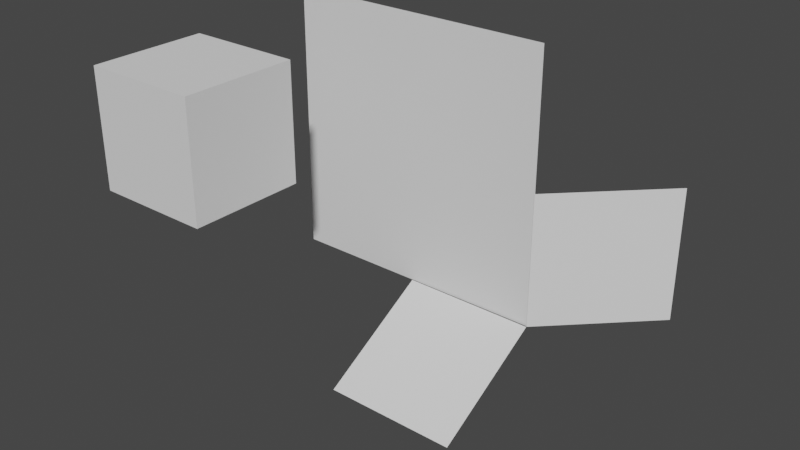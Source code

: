 # Source: l2.blend  (saved by Blender 2.80.41; exported with 4.5.12 LTS)
import bpy
from mathutils import Matrix  # noqa: F401  (used for matrix-valued properties, if any)

bpy.ops.wm.read_factory_settings(use_empty=True)
scene = bpy.context.scene
scene.name = 'Scene'

# ---- collections
col_export = bpy.data.collections.new('EXPORT'); scene.collection.children.link(col_export)
col_collection_2 = bpy.data.collections.new('Collection 2'); scene.collection.children.link(col_collection_2)

# ---- world
world_world = bpy.data.worlds.new('World'); scene.world = world_world
world_world.use_nodes = True; world_world.node_tree.nodes.clear()
_N = world_world.node_tree.nodes; _L = world_world.node_tree.links
n0 = _N.new('ShaderNodeOutputWorld'); n0.name = 'World Output'; n0.location = (300, 300)
n1 = _N.new('ShaderNodeBackground'); n1.name = 'Background'; n1.location = (10, 300)
n1.inputs[0].default_value = (0.05088, 0.05088, 0.05088, 1.0)
_L.new(n1.outputs[0], n0.inputs[0])
n0.is_active_output = True
world_world.color = (0.05088, 0.05088, 0.05088)
world_world.use_sun_shadow = False
world_world.sun_shadow_jitter_overblur = 0.0

# ---- meshes
me_plane = bpy.data.meshes.new('Plane')
me_plane.from_pydata([(-1.0, -1.0, 0.0), (1.0, -1.0, 0.0), (-1.0, 1.0, 0.0), (1.0, 1.0, 0.0)], [], [(0, 1, 3, 2)])
_uv = me_plane.uv_layers.new(name='UVMap')
_uv.uv.foreach_set('vector', [0.0, 0.0, 1.0, 0.0, 1.0, 1.0, 0.0, 1.0])
me_plane.use_remesh_preserve_volume = False
me_plane.use_remesh_preserve_attributes = False
me_plane.use_mirror_vertex_groups = False
me_plane.update()
me_plane_002 = bpy.data.meshes.new('Plane.002')
me_plane_002.from_pydata([(-1.0, -1.0, 0.0), (1.0, -1.0, 0.0), (-1.0, 1.0, 0.0), (1.0, 1.0, 0.0)], [], [(0, 1, 3, 2)])
_uv = me_plane_002.uv_layers.new(name='UVMap')
_uv.uv.foreach_set('vector', [0.0, 0.0, 1.0, 0.0, 1.0, 1.0, 0.0, 1.0])
me_plane_002.use_remesh_preserve_volume = False
me_plane_002.use_remesh_preserve_attributes = False
me_plane_002.use_mirror_vertex_groups = False
me_plane_002.update()
me_plane_005 = bpy.data.meshes.new('Plane.005')
me_plane_005.from_pydata([(-1.0, -1.0, 0.0), (1.0, -1.0, 0.0), (-1.0, 1.0, 0.0), (1.0, 1.0, 0.0)], [], [(0, 1, 3, 2)])
_uv = me_plane_005.uv_layers.new(name='UVMap')
_uv.uv.foreach_set('vector', [0.0, 0.0, 1.0, 0.0, 1.0, 1.0, 0.0, 1.0])
me_plane_005.use_remesh_preserve_volume = False
me_plane_005.use_remesh_preserve_attributes = False
me_plane_005.use_mirror_vertex_groups = False
me_plane_005.update()
me_cube = bpy.data.meshes.new('Cube')
me_cube.from_pydata([(-1.0, -1.0, -1.0), (-1.0, -1.0, 1.0), (-1.0, 1.0, -1.0), (-1.0, 1.0, 1.0), (1.0, -1.0, -1.0), (1.0, -1.0, 1.0), (1.0, 1.0, -1.0), (1.0, 1.0, 1.0)], [], [(0, 1, 3, 2), (2, 3, 7, 6), (6, 7, 5, 4), (4, 5, 1, 0), (2, 6, 4, 0), (7, 3, 1, 5)])
_uv = me_cube.uv_layers.new(name='UVMap')
_uv.uv.foreach_set('vector', [0.375, 0.0, 0.625, 0.0, 0.625, 0.25, 0.375, 0.25, 0.375, 0.25, 0.625, 0.25, 0.625, 0.5, 0.375, 0.5, 0.375, 0.5, 0.625, 0.5, 0.625, 0.75, 0.375, 0.75, 0.375, 0.75, 0.625, 0.75, 0.625, 1.0, 0.375, 1.0, 0.125, 0.5, 0.375, 0.5, 0.375, 0.75, 0.125, 0.75, 0.625, 0.5, 0.875, 0.5, 0.875, 0.75, 0.625, 0.75])
me_cube.use_remesh_preserve_volume = False
me_cube.use_remesh_preserve_attributes = False
me_cube.use_mirror_vertex_groups = False
me_cube.update()

# ---- objects
ob_plane = bpy.data.objects.new('Plane', me_plane)
ob_plane_002 = bpy.data.objects.new('Plane.002', me_plane_002)
ob_plane_001 = bpy.data.objects.new('Plane.001', me_plane_005)
ob_cube = bpy.data.objects.new('Cube', me_cube)

# ---- transforms, parenting, visibility, modifiers, constraints
ob_plane.location = (-3.536, 12.34, 10.0)
ob_plane.rotation_euler = (0.7854, 1.571, 0.0)
ob_plane.scale = (5.0, 5.0, 5.0)
ob_plane.lineart.crease_threshold = 0.0
ob_plane_002.location = (-12.07, 4.448, 2.501)
ob_plane_002.rotation_euler = (8.73e-08, 0.5236, -1.571)
ob_plane_002.scale = (5.0, 5.0, 5.0)
ob_plane_002.lineart.crease_threshold = 0.0
ob_plane_001.location = (-17.07, 8.843, 15.0)
ob_plane_001.rotation_euler = (1.571, 2.22e-16, 0.003133)
ob_plane_001.scale = (10.0, 10.0, 10.0)
ob_plane_001.lineart.crease_threshold = 0.0
ob_cube.location = (-23.87, -4.235, 19.36)
ob_cube.scale = (4.193, 4.193, 4.193)
ob_cube.lineart.crease_threshold = 0.0

# ---- collection membership
col_export.objects.link(ob_plane)
col_export.objects.link(ob_plane_002)
col_export.objects.link(ob_plane_001)
col_export.objects.link(ob_cube)

# ---- scene / render settings (as saved in the file)
scene.frame_start = 1; scene.frame_end = 250; scene.frame_set(1)
scene.render.engine = 'BLENDER_EEVEE_NEXT'
scene.render.motion_blur_shutter = 1.0
scene.cycles.use_denoising = False
scene.cycles.samples = 128
scene.cycles.sampling_pattern = 'TABULATED_SOBOL'
scene.cycles.use_adaptive_sampling = False
scene.cycles.use_light_tree = False
scene.view_settings.view_transform = 'Filmic'
bpy.context.view_layer.update()

# ---- added for rendering (the .blend has no active camera and no usable light): camera, sun
cam_auto = bpy.data.cameras.new('AutoCamera')
cam_auto.lens = 50.0
cam_auto.sensor_width = 36.0
cam_auto.clip_end = 1000.0
ob_auto_camera = bpy.data.objects.new('AutoCamera', cam_auto)
scene.collection.objects.link(ob_auto_camera)
ob_auto_camera.location = (27.3792, -45.9693, 45.6306)
ob_auto_camera.rotation_euler = (1.09748, -7.21219e-08, 0.694738)
scene.camera = ob_auto_camera
light_auto_sun = bpy.data.lights.new('AutoSun', 'SUN')
light_auto_sun.energy = 3.0
light_auto_sun.angle = 0.0523599
ob_auto_sun = bpy.data.objects.new('AutoSun', light_auto_sun)
scene.collection.objects.link(ob_auto_sun)
ob_auto_sun.rotation_euler = (0.872665, 0.174533, 0.523599)
bpy.context.view_layer.update()
